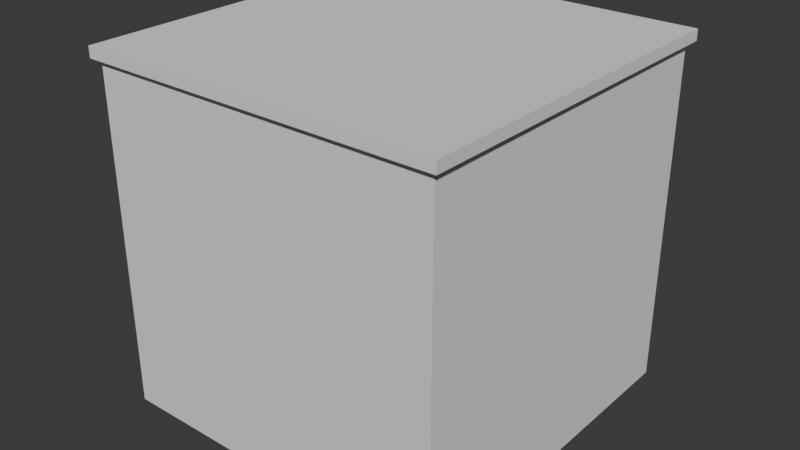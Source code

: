 # Source: Building_preset.blend  (saved by Blender 4.1.24; exported with 4.5.12 LTS)
import bpy
from mathutils import Matrix  # noqa: F401  (used for matrix-valued properties, if any)

bpy.ops.wm.read_factory_settings(use_empty=True)
scene = bpy.context.scene
scene.name = 'Scene'

# ---- collections
col_collection = bpy.data.collections.new('Collection'); scene.collection.children.link(col_collection)

# ---- world
world_world = bpy.data.worlds.new('World'); scene.world = world_world
world_world.use_nodes = True; world_world.node_tree.nodes.clear()
_N = world_world.node_tree.nodes; _L = world_world.node_tree.links
n0 = _N.new('ShaderNodeOutputWorld'); n0.name = 'World Output'; n0.location = (300, 300)
n1 = _N.new('ShaderNodeBackground'); n1.name = 'Background'; n1.location = (10, 300)
n1.inputs[0].default_value = (0.05088, 0.05088, 0.05088, 1.0)
_L.new(n1.outputs[0], n0.inputs[0])
n0.is_active_output = True
world_world.color = (0.05088, 0.05088, 0.05088)
world_world.use_sun_shadow = False
world_world.sun_shadow_jitter_overblur = 0.0

# ---- meshes
me_cube_001 = bpy.data.meshes.new('Cube.001')
me_cube_001.from_pydata([(-1.0, -0.95, -0.95), (-1.0, -0.95, 0.95), (-1.0, 0.95, -0.95), (-1.0, 0.95, 0.95), (1.0, -1.0, -1.0), (1.0, -1.0, 1.0), (1.0, 1.0, -1.0), (1.0, 1.0, 1.0), (-1.0, -0.95, -0.2833), (-1.0, -0.95, 0.3833), (-1.0, 0.95, 0.3833), (-1.0, 0.95, -0.2833), (1.0, 1.0, 0.3333), (1.0, 1.0, -0.3333), (1.0, -1.0, 0.3333), (1.0, -1.0, -0.3333), (0.3333, 1.0, -1.0), (-0.3333, 1.0, -1.0), (-0.3333, 1.0, 1.0), (0.3333, 1.0, 1.0), (-0.3333, -1.0, -1.0), (0.3333, -1.0, -1.0), (0.3333, -1.0, 1.0), (-0.3333, -1.0, 1.0), (0.3333, -1.0, -0.3333), (-0.3333, -1.0, -0.3333), (0.3333, -1.0, 0.3333), (-0.3333, -1.0, 0.3333), (-0.3333, 1.0, -0.3333), (0.3333, 1.0, -0.3333), (-0.3333, 1.0, 0.3333), (0.3333, 1.0, 0.3333), (-1.0, 0.2833, -0.95), (-1.0, -0.3833, -0.95), (-1.0, -0.2833, 0.95), (-1.0, 0.3833, 0.95), (1.0, -0.3333, -1.0), (1.0, 0.3333, -1.0), (1.0, 0.3333, 1.0), (1.0, -0.3333, 1.0), (1.0, 0.3333, -0.3333), (1.0, -0.3333, -0.3333), (1.0, 0.3333, 0.3333), (1.0, -0.3333, 0.3333), (-1.0, -0.3833, -0.2833), (-1.0, 0.2833, -0.2833), (-1.0, -0.2833, 0.3833), (-1.0, 0.3833, 0.3833), (0.3333, 0.3333, 1.0), (0.3333, -0.3333, 1.0), (-0.3333, 0.3333, 1.0), (-0.3333, -0.3333, 1.0), (-0.3333, 0.3333, -1.0), (-0.3333, -0.3333, -1.0), (0.3333, 0.3333, -1.0), (0.3333, -0.3333, -1.0), (-1.0, 0.2833, 0.95), (-1.0, 1.0, 1.0), (-1.0, 0.95, 0.2833), (-1.0, 0.2833, 0.3833), (-1.0, -0.3833, 0.95), (-1.0, 0.3333, 1.0), (-1.0, -0.3833, 0.3833), (-1.0, 0.2833, 0.2833), (-1.0, -0.95, 0.2833), (-1.0, -1.0, 1.0), (-1.0, -0.3333, 1.0), (-1.0, -0.3833, 0.2833), (-1.0, -0.95, -0.3833), (-1.0, -1.0, 0.3333), (-1.0, -0.2833, -0.2833), (-1.0, -0.2833, 0.2833), (-1.0, -0.3833, -0.3833), (-1.0, 0.3833, -0.2833), (-1.0, -0.3333, 0.3333), (-1.0, 0.3833, 0.2833), (-1.0, 1.0, 0.3333), (-1.0, 0.95, -0.3833), (-1.0, 0.2833, -0.3833), (-1.0, 0.3333, 0.3333), (-1.0, -0.2833, -0.95), (-1.0, -1.0, -1.0), (-1.0, -1.0, -0.3333), (-1.0, -0.2833, -0.3833), (-1.0, 0.3833, -0.95), (-1.0, -0.3333, -1.0), (-1.0, -0.3333, -0.3333), (-1.0, 0.3833, -0.3833), (-1.0, 1.0, -0.3333), (-1.0, 1.0, -1.0), (-1.0, 0.3333, -0.3333), (-1.0, 0.3333, -1.0), (-0.98, 0.3833, 0.95), (-0.98, 0.95, 0.95), (-0.98, 0.95, 0.3833), (-0.98, 0.3833, 0.3833), (-0.98, -0.2833, 0.95), (-0.98, 0.2833, 0.95), (-0.98, -0.2833, 0.3833), (-0.98, 0.2833, 0.3833), (-0.98, -0.95, 0.3833), (-0.98, -0.95, 0.95), (-0.98, -0.3833, 0.95), (-0.98, -0.3833, 0.3833), (-0.98, -0.95, -0.2833), (-0.98, -0.95, 0.2833), (-0.98, -0.3833, -0.2833), (-0.98, -0.3833, 0.2833), (-0.98, -0.2833, -0.2833), (-0.98, 0.2833, -0.2833), (-0.98, -0.2833, 0.2833), (-0.98, 0.2833, 0.2833), (-0.98, 0.95, 0.2833), (-0.98, 0.95, -0.2833), (-0.98, 0.3833, -0.2833), (-0.98, 0.3833, 0.2833), (-0.98, -0.3833, -0.95), (-0.98, -0.95, -0.95), (-0.98, -0.95, -0.3833), (-0.98, -0.3833, -0.3833), (-0.98, 0.95, -0.3833), (-0.98, 0.95, -0.95), (-0.98, 0.3833, -0.3833), (-0.98, 0.3833, -0.95)], [], [(0, 68, 118, 117), (31, 19, 7, 12), (43, 39, 5, 14), (27, 23, 65, 69), (55, 36, 4, 21), (51, 66, 65, 23), (20, 25, 82, 81), (25, 27, 69, 82), (36, 41, 15, 4), (41, 43, 14, 15), (16, 29, 13, 6), (29, 31, 12, 13), (63, 45, 109, 111), (34, 56, 97, 96), (88, 76, 30, 28), (28, 30, 31, 29), (89, 88, 28, 17), (17, 28, 29, 16), (15, 14, 26, 24), (24, 26, 27, 25), (4, 15, 24, 21), (21, 24, 25, 20), (39, 49, 22, 5), (49, 51, 23, 22), (85, 53, 20, 81), (53, 55, 21, 20), (14, 5, 22, 26), (26, 22, 23, 27), (76, 57, 18, 30), (30, 18, 19, 31), (17, 16, 54, 52), (52, 54, 55, 53), (89, 17, 52, 91), (91, 52, 53, 85), (19, 18, 50, 48), (48, 50, 51, 49), (7, 19, 48, 38), (38, 48, 49, 39), (33, 0, 117, 116), (70, 71, 110, 108), (71, 63, 111, 110), (80, 83, 78, 32), (13, 12, 42, 40), (40, 42, 43, 41), (6, 13, 40, 37), (37, 40, 41, 36), (18, 57, 61, 50), (50, 61, 66, 51), (16, 6, 37, 54), (54, 37, 36, 55), (12, 7, 38, 42), (42, 38, 39, 43), (60, 62, 103, 102), (45, 70, 108, 109), (3, 35, 61, 57), (10, 3, 57, 76), (47, 10, 76, 79), (35, 47, 79, 61), (56, 34, 66, 61), (46, 59, 79, 74), (34, 46, 74, 66), (59, 56, 61, 79), (1, 9, 69, 65), (60, 1, 65, 66), (9, 62, 74, 69), (62, 60, 66, 74), (64, 8, 82, 69), (8, 44, 86, 82), (67, 64, 69, 74), (44, 67, 74, 86), (70, 45, 90, 86), (63, 71, 74, 79), (71, 70, 86, 74), (45, 63, 79, 90), (11, 58, 76, 88), (73, 11, 88, 90), (58, 75, 79, 76), (75, 73, 90, 79), (0, 33, 85, 81), (68, 0, 81, 82), (72, 68, 82, 86), (33, 72, 86, 85), (80, 32, 91, 85), (78, 83, 86, 90), (83, 80, 85, 86), (32, 78, 90, 91), (2, 77, 88, 89), (77, 87, 90, 88), (84, 2, 89, 91), (87, 84, 91, 90), (95, 92, 93, 94), (123, 122, 120, 121), (114, 115, 112, 113), (104, 105, 107, 106), (108, 110, 111, 109), (117, 118, 119, 116), (100, 101, 102, 103), (98, 96, 97, 99), (59, 46, 98, 99), (68, 72, 119, 118), (46, 34, 96, 98), (77, 2, 121, 120), (8, 64, 105, 104), (72, 33, 116, 119), (56, 59, 99, 97), (87, 77, 120, 122), (44, 8, 104, 106), (2, 84, 123, 121), (64, 67, 107, 105), (58, 11, 113, 112), (84, 87, 122, 123), (35, 3, 93, 92), (67, 44, 106, 107), (11, 73, 114, 113), (3, 10, 94, 93), (75, 58, 112, 115), (10, 47, 95, 94), (9, 1, 101, 100), (73, 75, 115, 114), (47, 35, 92, 95), (1, 60, 102, 101), (62, 9, 100, 103)])
_uv = me_cube_001.uv_layers.new(name='UVMap')
_uv.uv.foreach_set('vector', [0.3813, 0.00625, 0.4521, 0.00625, 0.4521, 0.00625, 0.3813, 0.00625, 0.5417, 0.4167, 0.625, 0.4167, 0.625, 0.5, 0.5417, 0.5, 0.5417, 0.6667, 0.625, 0.6667, 0.625, 0.75, 0.5417, 0.75, 0.5417, 0.9167, 0.625, 0.9167, 0.625, 1.0, 0.5417, 1.0, 0.2917, 0.6667, 0.375, 0.6667, 0.375, 0.75, 0.2917, 0.75, 0.7917, 0.6667, 0.875, 0.6667, 0.875, 0.75, 0.7917, 0.75, 0.375, 0.9167, 0.4583, 0.9167, 0.4583, 1.0, 0.375, 1.0, 0.4583, 0.9167, 0.5417, 0.9167, 0.5417, 1.0, 0.4583, 1.0, 0.375, 0.6667, 0.4583, 0.6667, 0.4583, 0.75, 0.375, 0.75, 0.4583, 0.6667, 0.5417, 0.6667, 0.5417, 0.75, 0.4583, 0.75, 0.375, 0.4167, 0.4583, 0.4167, 0.4583, 0.5, 0.375, 0.5, 0.4583, 0.4167, 0.5417, 0.4167, 0.5417, 0.5, 0.4583, 0.5, 0.5354, 0.1604, 0.4646, 0.1604, 0.4646, 0.1604, 0.5354, 0.1604, 0.6188, 0.08958, 0.6188, 0.1604, 0.6188, 0.1604, 0.6188, 0.08958, 0.4583, 0.25, 0.5417, 0.25, 0.5417, 0.3333, 0.4583, 0.3333, 0.4583, 0.3333, 0.5417, 0.3333, 0.5417, 0.4167, 0.4583, 0.4167, 0.375, 0.25, 0.4583, 0.25, 0.4583, 0.3333, 0.375, 0.3333, 0.375, 0.3333, 0.4583, 0.3333, 0.4583, 0.4167, 0.375, 0.4167, 0.4583, 0.75, 0.5417, 0.75, 0.5417, 0.8333, 0.4583, 0.8333, 0.4583, 0.8333, 0.5417, 0.8333, 0.5417, 0.9167, 0.4583, 0.9167, 0.375, 0.75, 0.4583, 0.75, 0.4583, 0.8333, 0.375, 0.8333, 0.375, 0.8333, 0.4583, 0.8333, 0.4583, 0.9167, 0.375, 0.9167, 0.625, 0.6667, 0.7083, 0.6667, 0.7083, 0.75, 0.625, 0.75, 0.7083, 0.6667, 0.7917, 0.6667, 0.7917, 0.75, 0.7083, 0.75, 0.125, 0.6667, 0.2083, 0.6667, 0.2083, 0.75, 0.125, 0.75, 0.2083, 0.6667, 0.2917, 0.6667, 0.2917, 0.75, 0.2083, 0.75, 0.5417, 0.75, 0.625, 0.75, 0.625, 0.8333, 0.5417, 0.8333, 0.5417, 0.8333, 0.625, 0.8333, 0.625, 0.9167, 0.5417, 0.9167, 0.5417, 0.25, 0.625, 0.25, 0.625, 0.3333, 0.5417, 0.3333, 0.5417, 0.3333, 0.625, 0.3333, 0.625, 0.4167, 0.5417, 0.4167, 0.2083, 0.5, 0.2917, 0.5, 0.2917, 0.5833, 0.2083, 0.5833, 0.2083, 0.5833, 0.2917, 0.5833, 0.2917, 0.6667, 0.2083, 0.6667, 0.125, 0.5, 0.2083, 0.5, 0.2083, 0.5833, 0.125, 0.5833, 0.125, 0.5833, 0.2083, 0.5833, 0.2083, 0.6667, 0.125, 0.6667, 0.7083, 0.5, 0.7917, 0.5, 0.7917, 0.5833, 0.7083, 0.5833, 0.7083, 0.5833, 0.7917, 0.5833, 0.7917, 0.6667, 0.7083, 0.6667, 0.625, 0.5, 0.7083, 0.5, 0.7083, 0.5833, 0.625, 0.5833, 0.625, 0.5833, 0.7083, 0.5833, 0.7083, 0.6667, 0.625, 0.6667, 0.3813, 0.07708, 0.3813, 0.00625, 0.3813, 0.00625, 0.3813, 0.07708, 0.4646, 0.08958, 0.5354, 0.08958, 0.5354, 0.08958, 0.4646, 0.08958, 0.5354, 0.08958, 0.5354, 0.1604, 0.5354, 0.1604, 0.5354, 0.08958, 0.3813, 0.08958, 0.4521, 0.08958, 0.4521, 0.1604, 0.3813, 0.1604, 0.4583, 0.5, 0.5417, 0.5, 0.5417, 0.5833, 0.4583, 0.5833, 0.4583, 0.5833, 0.5417, 0.5833, 0.5417, 0.6667, 0.4583, 0.6667, 0.375, 0.5, 0.4583, 0.5, 0.4583, 0.5833, 0.375, 0.5833, 0.375, 0.5833, 0.4583, 0.5833, 0.4583, 0.6667, 0.375, 0.6667, 0.7917, 0.5, 0.875, 0.5, 0.875, 0.5833, 0.7917, 0.5833, 0.7917, 0.5833, 0.875, 0.5833, 0.875, 0.6667, 0.7917, 0.6667, 0.2917, 0.5, 0.375, 0.5, 0.375, 0.5833, 0.2917, 0.5833, 0.2917, 0.5833, 0.375, 0.5833, 0.375, 0.6667, 0.2917, 0.6667, 0.5417, 0.5, 0.625, 0.5, 0.625, 0.5833, 0.5417, 0.5833, 0.5417, 0.5833, 0.625, 0.5833, 0.625, 0.6667, 0.5417, 0.6667, 0.6188, 0.07708, 0.5479, 0.07708, 0.5479, 0.07708, 0.6188, 0.07708, 0.4646, 0.1604, 0.4646, 0.08958, 0.4646, 0.08958, 0.4646, 0.1604, 0.6188, 0.2438, 0.6188, 0.1729, 0.625, 0.1667, 0.625, 0.25, 0.5479, 0.2438, 0.6188, 0.2438, 0.625, 0.25, 0.5417, 0.25, 0.5479, 0.1729, 0.5479, 0.2438, 0.5417, 0.25, 0.5417, 0.1667, 0.6188, 0.1729, 0.5479, 0.1729, 0.5417, 0.1667, 0.625, 0.1667, 0.6188, 0.1604, 0.6188, 0.08958, 0.625, 0.08333, 0.625, 0.1667, 0.5479, 0.08958, 0.5479, 0.1604, 0.5417, 0.1667, 0.5417, 0.08333, 0.6188, 0.08958, 0.5479, 0.08958, 0.5417, 0.08333, 0.625, 0.08333, 0.5479, 0.1604, 0.6188, 0.1604, 0.625, 0.1667, 0.5417, 0.1667, 0.6188, 0.00625, 0.5479, 0.00625, 0.5417, 0.0, 0.625, 0.0, 0.6188, 0.07708, 0.6188, 0.00625, 0.625, 0.0, 0.625, 0.08333, 0.5479, 0.00625, 0.5479, 0.07708, 0.5417, 0.08333, 0.5417, 0.0, 0.5479, 0.07708, 0.6188, 0.07708, 0.625, 0.08333, 0.5417, 0.08333, 0.5354, 0.00625, 0.4646, 0.00625, 0.4583, 0.0, 0.5417, 0.0, 0.4646, 0.00625, 0.4646, 0.07708, 0.4583, 0.08333, 0.4583, 0.0, 0.5354, 0.07708, 0.5354, 0.00625, 0.5417, 0.0, 0.5417, 0.08333, 0.4646, 0.07708, 0.5354, 0.07708, 0.5417, 0.08333, 0.4583, 0.08333, 0.4646, 0.08958, 0.4646, 0.1604, 0.4583, 0.1667, 0.4583, 0.08333, 0.5354, 0.1604, 0.5354, 0.08958, 0.5417, 0.08333, 0.5417, 0.1667, 0.5354, 0.08958, 0.4646, 0.08958, 0.4583, 0.08333, 0.5417, 0.08333, 0.4646, 0.1604, 0.5354, 0.1604, 0.5417, 0.1667, 0.4583, 0.1667, 0.4646, 0.2438, 0.5354, 0.2438, 0.5417, 0.25, 0.4583, 0.25, 0.4646, 0.1729, 0.4646, 0.2438, 0.4583, 0.25, 0.4583, 0.1667, 0.5354, 0.2438, 0.5354, 0.1729, 0.5417, 0.1667, 0.5417, 0.25, 0.5354, 0.1729, 0.4646, 0.1729, 0.4583, 0.1667, 0.5417, 0.1667, 0.3813, 0.00625, 0.3813, 0.07708, 0.375, 0.08333, 0.375, 0.0, 0.4521, 0.00625, 0.3813, 0.00625, 0.375, 0.0, 0.4583, 0.0, 0.4521, 0.07708, 0.4521, 0.00625, 0.4583, 0.0, 0.4583, 0.08333, 0.3813, 0.07708, 0.4521, 0.07708, 0.4583, 0.08333, 0.375, 0.08333, 0.3813, 0.08958, 0.3813, 0.1604, 0.375, 0.1667, 0.375, 0.08333, 0.4521, 0.1604, 0.4521, 0.08958, 0.4583, 0.08333, 0.4583, 0.1667, 0.4521, 0.08958, 0.3813, 0.08958, 0.375, 0.08333, 0.4583, 0.08333, 0.3813, 0.1604, 0.4521, 0.1604, 0.4583, 0.1667, 0.375, 0.1667, 0.3813, 0.2438, 0.4521, 0.2438, 0.4583, 0.25, 0.375, 0.25, 0.4521, 0.2438, 0.4521, 0.1729, 0.4583, 0.1667, 0.4583, 0.25, 0.3813, 0.1729, 0.3813, 0.2438, 0.375, 0.25, 0.375, 0.1667, 0.4521, 0.1729, 0.3813, 0.1729, 0.375, 0.1667, 0.4583, 0.1667, 0.5479, 0.1729, 0.6188, 0.1729, 0.6188, 0.2438, 0.5479, 0.2438, 0.3813, 0.1729, 0.4521, 0.1729, 0.4521, 0.2438, 0.3813, 0.2438, 0.4646, 0.1729, 0.5354, 0.1729, 0.5354, 0.2438, 0.4646, 0.2438, 0.4646, 0.00625, 0.5354, 0.00625, 0.5354, 0.07708, 0.4646, 0.07708, 0.4646, 0.08958, 0.5354, 0.08958, 0.5354, 0.1604, 0.4646, 0.1604, 0.3813, 0.00625, 0.4521, 0.00625, 0.4521, 0.07708, 0.3813, 0.07708, 0.5479, 0.00625, 0.6188, 0.00625, 0.6188, 0.07708, 0.5479, 0.07708, 0.5479, 0.08958, 0.6188, 0.08958, 0.6188, 0.1604, 0.5479, 0.1604, 0.5479, 0.1604, 0.5479, 0.08958, 0.5479, 0.08958, 0.5479, 0.1604, 0.4521, 0.00625, 0.4521, 0.07708, 0.4521, 0.07708, 0.4521, 0.00625, 0.5479, 0.08958, 0.6188, 0.08958, 0.6188, 0.08958, 0.5479, 0.08958, 0.4521, 0.2438, 0.3813, 0.2438, 0.3813, 0.2438, 0.4521, 0.2438, 0.4646, 0.00625, 0.5354, 0.00625, 0.5354, 0.00625, 0.4646, 0.00625, 0.4521, 0.07708, 0.3813, 0.07708, 0.3813, 0.07708, 0.4521, 0.07708, 0.6188, 0.1604, 0.5479, 0.1604, 0.5479, 0.1604, 0.6188, 0.1604, 0.4521, 0.1729, 0.4521, 0.2438, 0.4521, 0.2438, 0.4521, 0.1729, 0.4646, 0.07708, 0.4646, 0.00625, 0.4646, 0.00625, 0.4646, 0.07708, 0.3813, 0.2438, 0.3813, 0.1729, 0.3813, 0.1729, 0.3813, 0.2438, 0.5354, 0.00625, 0.5354, 0.07708, 0.5354, 0.07708, 0.5354, 0.00625, 0.5354, 0.2438, 0.4646, 0.2438, 0.4646, 0.2438, 0.5354, 0.2438, 0.3813, 0.1729, 0.4521, 0.1729, 0.4521, 0.1729, 0.3813, 0.1729, 0.6188, 0.1729, 0.6188, 0.2438, 0.6188, 0.2438, 0.6188, 0.1729, 0.5354, 0.07708, 0.4646, 0.07708, 0.4646, 0.07708, 0.5354, 0.07708, 0.4646, 0.2438, 0.4646, 0.1729, 0.4646, 0.1729, 0.4646, 0.2438, 0.6188, 0.2438, 0.5479, 0.2438, 0.5479, 0.2438, 0.6188, 0.2438, 0.5354, 0.1729, 0.5354, 0.2438, 0.5354, 0.2438, 0.5354, 0.1729, 0.5479, 0.2438, 0.5479, 0.1729, 0.5479, 0.1729, 0.5479, 0.2438, 0.5479, 0.00625, 0.6188, 0.00625, 0.6188, 0.00625, 0.5479, 0.00625, 0.4646, 0.1729, 0.5354, 0.1729, 0.5354, 0.1729, 0.4646, 0.1729, 0.5479, 0.1729, 0.6188, 0.1729, 0.6188, 0.1729, 0.5479, 0.1729, 0.6188, 0.00625, 0.6188, 0.07708, 0.6188, 0.07708, 0.6188, 0.00625, 0.5479, 0.07708, 0.5479, 0.00625, 0.5479, 0.00625, 0.5479, 0.07708])
me_cube_001.update()
me_cube_002 = bpy.data.meshes.new('Cube.002')
me_cube_002.from_pydata([(-1.0, -1.0, -1.0), (-1.0, -1.0, 1.0), (-1.0, 1.0, -1.0), (-1.0, 1.0, 1.0), (1.0, -1.0, -1.0), (1.0, -1.0, 1.0), (1.0, 1.0, -1.0), (1.0, 1.0, 1.0)], [], [(0, 1, 3, 2), (2, 3, 7, 6), (6, 7, 5, 4), (4, 5, 1, 0), (2, 6, 4, 0), (7, 3, 1, 5)])
_uv = me_cube_002.uv_layers.new(name='UVMap')
_uv.uv.foreach_set('vector', [0.375, 0.0, 0.625, 0.0, 0.625, 0.25, 0.375, 0.25, 0.375, 0.25, 0.625, 0.25, 0.625, 0.5, 0.375, 0.5, 0.375, 0.5, 0.625, 0.5, 0.625, 0.75, 0.375, 0.75, 0.375, 0.75, 0.625, 0.75, 0.625, 1.0, 0.375, 1.0, 0.125, 0.5, 0.375, 0.5, 0.375, 0.75, 0.125, 0.75, 0.625, 0.5, 0.875, 0.5, 0.875, 0.75, 0.625, 0.75])
me_cube_002.update()

# ---- objects
ob_cube = bpy.data.objects.new('Cube', me_cube_001)
ob_cube_001 = bpy.data.objects.new('Cube.001', me_cube_002)

# ---- transforms, parenting, visibility, modifiers, constraints
ob_cube.location = (0.0, 0.0, 9.956)
ob_cube.scale = (10.0, 10.0, 10.0)
ob_cube_001.location = (0.0, 0.0, 19.9)
ob_cube_001.scale = (10.37, 10.37, 0.3111)

# ---- collection membership
col_collection.objects.link(ob_cube)
col_collection.objects.link(ob_cube_001)

# ---- scene / render settings (as saved in the file)
scene.frame_start = 1; scene.frame_end = 250; scene.frame_set(1)
scene.render.engine = 'BLENDER_EEVEE_NEXT'
scene.cycles.sampling_pattern = 'TABULATED_SOBOL'
scene.eevee.ray_tracing_options.trace_max_roughness = 0.0
bpy.context.view_layer.update()

# ---- added for rendering (the .blend has no active camera and no usable light): camera, sun
cam_auto = bpy.data.cameras.new('AutoCamera')
cam_auto.lens = 50.0
cam_auto.sensor_width = 36.0
cam_auto.clip_end = 1000.0
ob_auto_camera = bpy.data.objects.new('AutoCamera', cam_auto)
scene.collection.objects.link(ob_auto_camera)
ob_auto_camera.location = (32.9792, -39.5751, 36.4646)
ob_auto_camera.rotation_euler = (1.09748, -7.21219e-08, 0.694738)
scene.camera = ob_auto_camera
light_auto_sun = bpy.data.lights.new('AutoSun', 'SUN')
light_auto_sun.energy = 3.0
light_auto_sun.angle = 0.0523599
ob_auto_sun = bpy.data.objects.new('AutoSun', light_auto_sun)
scene.collection.objects.link(ob_auto_sun)
ob_auto_sun.rotation_euler = (0.872665, 0.174533, 0.523599)
bpy.context.view_layer.update()
